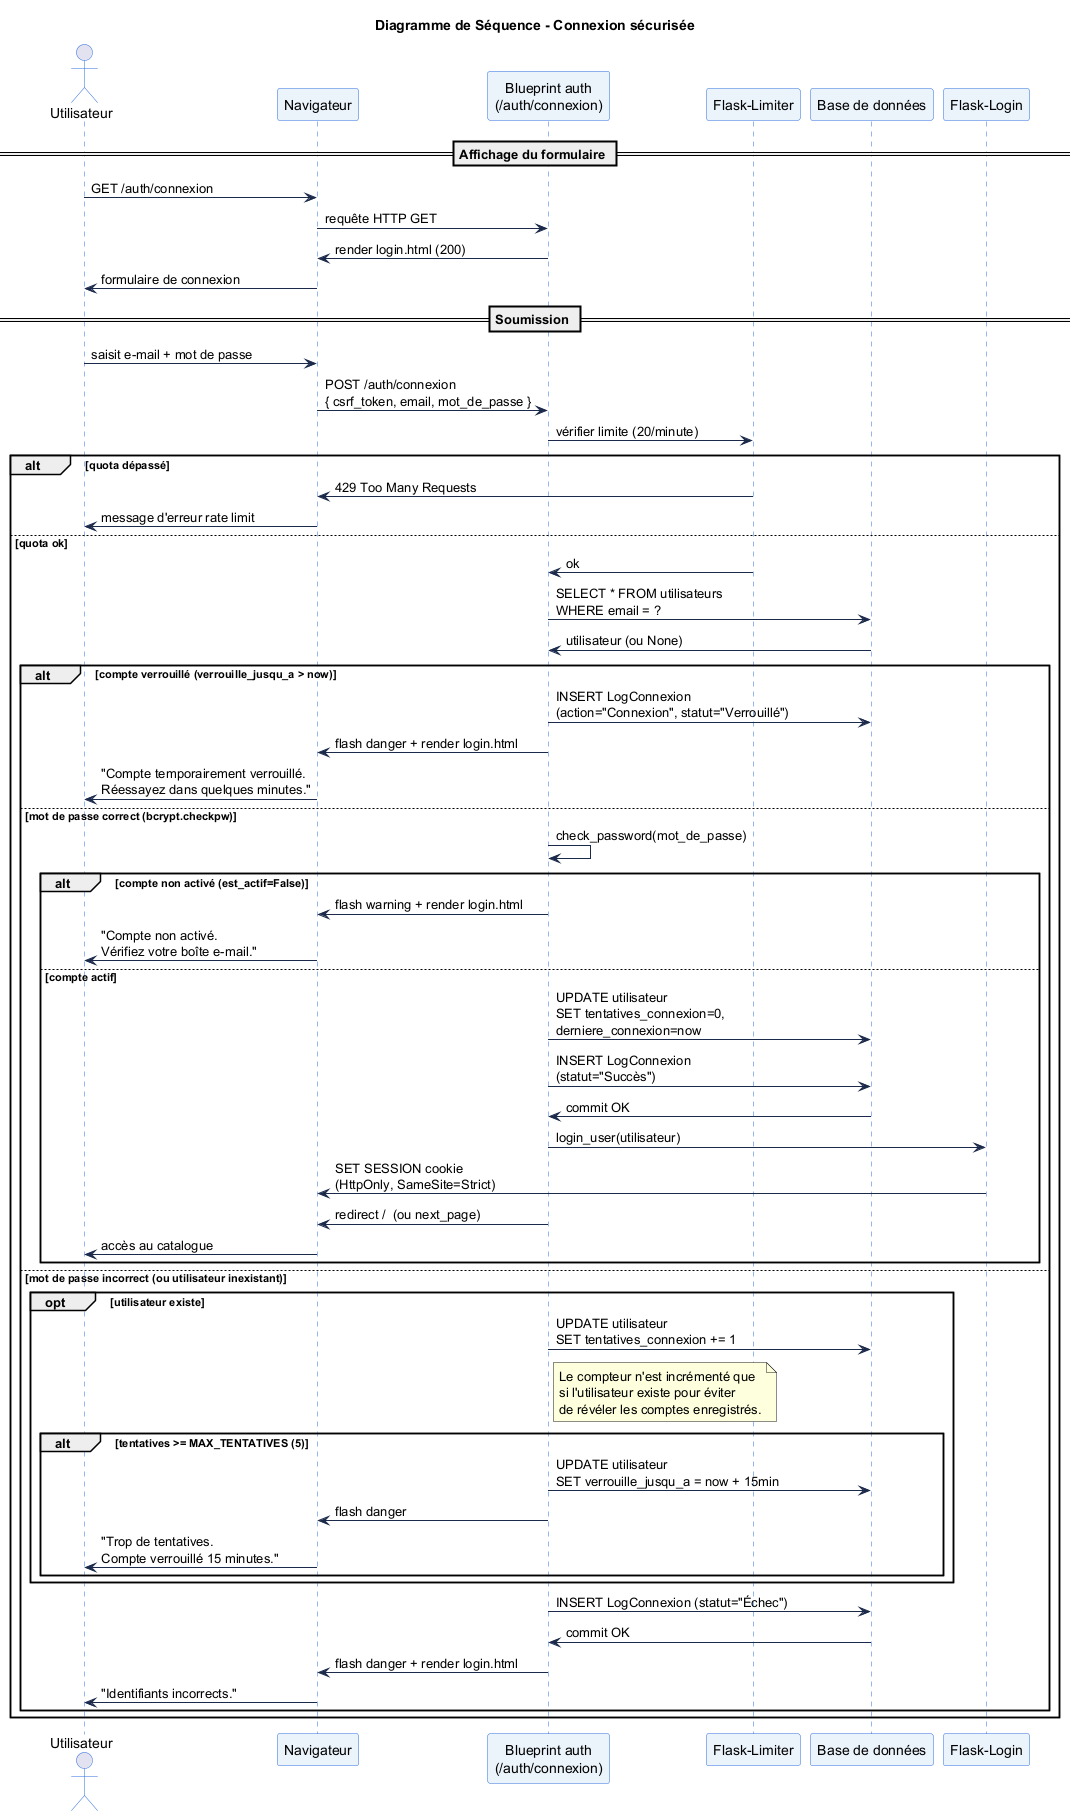

The diagram above was rendered by PlantUML. Its source (embedded in the PNG):
@startuml seq_connexion
title Diagramme de Séquence - Connexion sécurisée

skinparam sequence {
  ArrowColor #1B2A4A
  ActorBorderColor #2D6CDF
  LifeLineBorderColor #2D6CDF
  ParticipantBackgroundColor #EBF3FB
  ParticipantBorderColor #2D6CDF
  NoteBackgroundColor #FFFDE7
  NoteBorderColor #F57F17
  BoxBackgroundColor #F5F7FA
  BoxBorderColor #B0BEC5
}

actor "Utilisateur" as U
participant "Navigateur" as B
participant "Blueprint auth\n(/auth/connexion)" as AUTH
participant "Flask-Limiter" as LIM
participant "Base de données" as DB
participant "Flask-Login" as LOGIN

== Affichage du formulaire ==

U -> B : GET /auth/connexion
B -> AUTH : requête HTTP GET
AUTH -> B : render login.html (200)
B -> U : formulaire de connexion

== Soumission ==

U -> B : saisit e-mail + mot de passe
B -> AUTH : POST /auth/connexion\n{ csrf_token, email, mot_de_passe }

AUTH -> LIM : vérifier limite (20/minute)
alt quota dépassé
  LIM -> B : 429 Too Many Requests
  B -> U : message d'erreur rate limit
else quota ok
  LIM -> AUTH : ok

  AUTH -> DB : SELECT * FROM utilisateurs\nWHERE email = ?
  DB -> AUTH : utilisateur (ou None)

  alt compte verrouillé (verrouille_jusqu_a > now)
    AUTH -> DB : INSERT LogConnexion\n(action="Connexion", statut="Verrouillé")
    AUTH -> B : flash danger + render login.html
    B -> U : "Compte temporairement verrouillé.\nRéessayez dans quelques minutes."

  else mot de passe correct (bcrypt.checkpw)
    AUTH -> AUTH : check_password(mot_de_passe)

    alt compte non activé (est_actif=False)
      AUTH -> B : flash warning + render login.html
      B -> U : "Compte non activé.\nVérifiez votre boîte e-mail."
    else compte actif
      AUTH -> DB : UPDATE utilisateur\nSET tentatives_connexion=0,\nderniere_connexion=now
      AUTH -> DB : INSERT LogConnexion\n(statut="Succès")
      DB -> AUTH : commit OK
      AUTH -> LOGIN : login_user(utilisateur)
      LOGIN -> B : SET SESSION cookie\n(HttpOnly, SameSite=Strict)
      AUTH -> B : redirect /  (ou next_page)
      B -> U : accès au catalogue
    end

  else mot de passe incorrect (ou utilisateur inexistant)
    opt utilisateur existe
      AUTH -> DB : UPDATE utilisateur\nSET tentatives_connexion += 1
      note right of AUTH
        Le compteur n'est incrémenté que
        si l'utilisateur existe pour éviter
        de révéler les comptes enregistrés.
      end note

      alt tentatives >= MAX_TENTATIVES (5)
        AUTH -> DB : UPDATE utilisateur\nSET verrouille_jusqu_a = now + 15min
        AUTH -> B : flash danger
        B -> U : "Trop de tentatives.\nCompte verrouillé 15 minutes."
      end
    end

    AUTH -> DB : INSERT LogConnexion (statut="Échec")
    DB -> AUTH : commit OK
    AUTH -> B : flash danger + render login.html
    B -> U : "Identifiants incorrects."
  end
end

@enduml